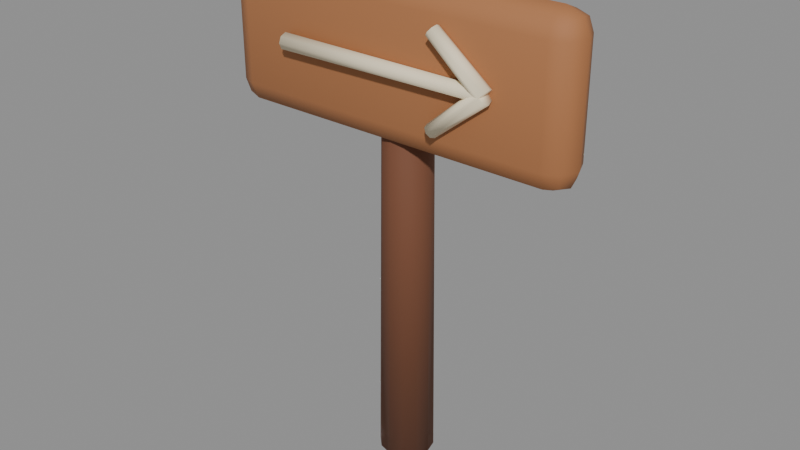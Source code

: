 # Source: signpost.blend  (saved by Blender 5.2.45; exported with 4.5.12 LTS)
import bpy
from mathutils import Matrix  # noqa: F401  (used for matrix-valued properties, if any)

bpy.ops.wm.read_factory_settings(use_empty=True)
scene = bpy.context.scene
scene.name = 'Scene'

# ---- materials (node trees are filled in below, after node groups)
mat_leather = bpy.data.materials.new('leather')
mat_leather.diffuse_color = (0.1779, 0.0648, 0.03071, 1.0)
mat_leather_light = bpy.data.materials.new('leather_light')
mat_leather_light.diffuse_color = (0.402, 0.162, 0.06125, 1.0)
mat_cream = bpy.data.materials.new('cream')
mat_cream.diffuse_color = (0.8879, 0.7758, 0.5583, 1.0)

# ---- material node trees
mat_leather.use_nodes = True; mat_leather.node_tree.nodes.clear()
_N = mat_leather.node_tree.nodes; _L = mat_leather.node_tree.links
n0 = _N.new('ShaderNodeBsdfPrincipled'); n0.name = 'Principled BSDF'; n0.location = (-200, 100)
n0.inputs[0].default_value = (0.1779, 0.0648, 0.03071, 1.0)
n0.inputs[2].default_value = 0.78
n0.inputs[10].default_value = 0.005
n1 = _N.new('ShaderNodeOutputMaterial'); n1.name = 'Material Output'; n1.location = (200, 100)
_L.new(n0.outputs[0], n1.inputs[0])
n1.is_active_output = True
mat_leather_light.use_nodes = True; mat_leather_light.node_tree.nodes.clear()
_N = mat_leather_light.node_tree.nodes; _L = mat_leather_light.node_tree.links
n0 = _N.new('ShaderNodeBsdfPrincipled'); n0.name = 'Principled BSDF'; n0.location = (-200, 100)
n0.inputs[0].default_value = (0.402, 0.162, 0.06125, 1.0)
n0.inputs[2].default_value = 0.74
n0.inputs[10].default_value = 0.005
n1 = _N.new('ShaderNodeOutputMaterial'); n1.name = 'Material Output'; n1.location = (200, 100)
_L.new(n0.outputs[0], n1.inputs[0])
n1.is_active_output = True
mat_cream.use_nodes = True; mat_cream.node_tree.nodes.clear()
_N = mat_cream.node_tree.nodes; _L = mat_cream.node_tree.links
n0 = _N.new('ShaderNodeBsdfPrincipled'); n0.name = 'Principled BSDF'; n0.location = (-200, 100)
n0.inputs[0].default_value = (0.8879, 0.7758, 0.5583, 1.0)
n0.inputs[2].default_value = 0.8
n0.inputs[10].default_value = 0.005
n1 = _N.new('ShaderNodeOutputMaterial'); n1.name = 'Material Output'; n1.location = (200, 100)
_L.new(n0.outputs[0], n1.inputs[0])
n1.is_active_output = True

# ---- meshes
me_cone = bpy.data.meshes.new('Cone')
me_cone.from_pydata([(0.0, 0.09, -0.825), (0.0, 0.0738, 0.825), (0.045, 0.07794, -0.825), (0.0369, 0.06391, 0.825), (0.07794, 0.045, -0.825), (0.06391, 0.0369, 0.825), (0.09, 0.0, -0.825), (0.0738, 0.0, 0.825), (0.07794, -0.045, -0.825), (0.06391, -0.0369, 0.825), (0.045, -0.07794, -0.825), (0.0369, -0.06391, 0.825), (0.0, -0.09, -0.825), (0.0, -0.0738, 0.825), (-0.045, -0.07794, -0.825), (-0.0369, -0.06391, 0.825), (-0.07794, -0.045, -0.825), (-0.06391, -0.0369, 0.825), (-0.09, 0.0, -0.825), (-0.0738, 0.0, 0.825), (-0.07794, 0.045, -0.825), (-0.06391, 0.0369, 0.825), (-0.045, 0.07794, -0.825), (-0.0369, 0.06391, 0.825), (0.525, 0.04, 0.275), (0.525, 0.115, 0.35), (0.525, 0.09303, 0.297), (0.5683, 0.0833, 0.3067), (0.578, 0.09303, 0.35), (0.578, 0.04, 0.297), (0.525, 0.115, 0.7), (0.525, 0.04, 0.775), (0.6, 0.04, 0.7), (0.525, 0.09303, 0.753), (0.5683, 0.0833, 0.7433), (0.578, 0.09303, 0.7), (0.6, 0.04, 0.35), (0.525, -0.035, 0.35), (0.5683, -0.003301, 0.3067), (0.578, -0.01303, 0.35), (0.525, -0.01303, 0.297), (0.525, -0.035, 0.7), (0.525, -0.01303, 0.753), (0.5683, -0.003301, 0.7433), (0.578, -0.01303, 0.7), (0.578, 0.04, 0.753), (-0.525, 0.04, 0.275), (-0.525, 0.115, 0.35), (-0.5683, 0.0833, 0.3067), (-0.578, 0.09303, 0.35), (-0.525, 0.09303, 0.297), (-0.525, 0.115, 0.7), (-0.525, 0.09303, 0.753), (-0.5683, 0.0833, 0.7433), (-0.578, 0.09303, 0.7), (-0.525, -0.035, 0.35), (-0.6, 0.04, 0.35), (-0.525, -0.01303, 0.297), (-0.5683, -0.003301, 0.3067), (-0.578, -0.01303, 0.35), (-0.578, 0.04, 0.297), (-0.525, 0.04, 0.775), (-0.6, 0.04, 0.7), (-0.525, -0.035, 0.7), (-0.578, 0.04, 0.753), (-0.5683, -0.003301, 0.7433), (-0.578, -0.01303, 0.7), (-0.525, -0.01303, 0.753), (0.35, 0.135, 0.552), (-0.36, 0.135, 0.5471), (0.35, 0.1159, 0.5441), (-0.36, 0.1193, 0.5407), (0.35, 0.108, 0.525), (-0.36, 0.1129, 0.525), (0.35, 0.1159, 0.5059), (-0.36, 0.1193, 0.5093), (0.35, 0.135, 0.498), (-0.36, 0.135, 0.5029), (0.35, 0.1541, 0.5059), (-0.36, 0.1507, 0.5093), (0.35, 0.162, 0.525), (-0.36, 0.1571, 0.525), (0.35, 0.1541, 0.5441), (-0.36, 0.1507, 0.5407), (-0.3428, 0.135, 0.5458), (-0.1759, 0.135, 0.4021), (-0.3479, 0.1541, 0.5397), (-0.18, 0.1507, 0.3971), (-0.19, 0.1571, 0.385), (-0.3721, 0.1541, 0.5103), (-0.2, 0.1507, 0.3729), (-0.3772, 0.135, 0.5042), (-0.2041, 0.135, 0.3679), (-0.3721, 0.1159, 0.5103), (-0.2, 0.1193, 0.3729), (-0.19, 0.1129, 0.385), (-0.3479, 0.1159, 0.5397), (-0.18, 0.1193, 0.3971), (-0.3772, 0.135, 0.5458), (-0.2041, 0.135, 0.6821), (-0.3721, 0.1541, 0.5397), (-0.2, 0.1507, 0.6771), (-0.36, 0.162, 0.525), (-0.19, 0.1571, 0.665), (-0.3479, 0.1541, 0.5103), (-0.18, 0.1507, 0.6529), (-0.3428, 0.135, 0.5042), (-0.1759, 0.135, 0.6479), (-0.3479, 0.1159, 0.5103), (-0.18, 0.1193, 0.6529), (-0.36, 0.108, 0.525), (-0.19, 0.1129, 0.665), (-0.3721, 0.1159, 0.5397), (-0.2, 0.1193, 0.6771)], [], [(0, 1, 3, 2), (2, 3, 5, 4), (4, 5, 7, 6), (6, 7, 9, 8), (8, 9, 11, 10), (10, 11, 13, 12), (12, 13, 15, 14), (14, 15, 17, 16), (16, 17, 19, 18), (18, 19, 21, 20), (3, 1, 23, 21, 19, 17, 15, 13, 11, 9, 7, 5), (20, 21, 23, 22), (22, 23, 1, 0), (0, 2, 4, 6, 8, 10, 12, 14, 16, 18, 20, 22), (24, 26, 27, 29), (25, 28, 27, 26), (36, 29, 27, 28), (30, 33, 34, 35), (31, 45, 34, 33), (32, 35, 34, 45), (24, 29, 38, 40), (36, 39, 38, 29), (37, 40, 38, 39), (31, 42, 43, 45), (41, 44, 43, 42), (32, 45, 43, 44), (46, 60, 48, 50), (56, 49, 48, 60), (47, 50, 48, 49), (61, 52, 53, 64), (51, 54, 53, 52), (62, 64, 53, 54), (46, 57, 58, 60), (55, 59, 58, 57), (56, 60, 58, 59), (61, 64, 65, 67), (62, 66, 65, 64), (63, 67, 65, 66), (25, 30, 35, 28), (28, 35, 32, 36), (41, 37, 39, 44), (44, 39, 36, 32), (46, 24, 40, 57), (57, 40, 37, 55), (31, 61, 67, 42), (42, 67, 63, 41), (62, 56, 59, 66), (66, 59, 55, 63), (51, 47, 49, 54), (54, 49, 56, 62), (24, 46, 50, 26), (26, 50, 47, 25), (61, 31, 33, 52), (52, 33, 30, 51), (47, 51, 30, 25), (37, 41, 63, 55), (68, 69, 71, 70), (70, 71, 73, 72), (72, 73, 75, 74), (74, 75, 77, 76), (76, 77, 79, 78), (78, 79, 81, 80), (71, 69, 83, 81, 79, 77, 75, 73), (80, 81, 83, 82), (82, 83, 69, 68), (68, 70, 72, 74, 76, 78, 80, 82), (84, 85, 87, 86), (86, 87, 88, 102), (102, 88, 90, 89), (89, 90, 92, 91), (91, 92, 94, 93), (93, 94, 95, 110), (87, 85, 97, 95, 94, 92, 90, 88), (110, 95, 97, 96), (96, 97, 85, 84), (84, 86, 102, 89, 91, 93, 110, 96), (98, 99, 101, 100), (100, 101, 103, 102), (102, 103, 105, 104), (104, 105, 107, 106), (106, 107, 109, 108), (108, 109, 111, 110), (101, 99, 113, 111, 109, 107, 105, 103), (110, 111, 113, 112), (112, 113, 99, 98), (98, 100, 102, 104, 106, 108, 110, 112)])
me_cone.polygons.foreach_set('use_smooth', [True] * 86)
me_cone.polygons.foreach_set('material_index', [0, 0, 0, 0, 0, 0, 0, 0, 0, 0, 0, 0, 0, 0, 1, 1, 1, 1, 1, 1, 1, 1, 1, 1, 1, 1, 1, 1, 1, 1, 1, 1, 1, 1, 1, 1, 1, 1, 1, 1, 1, 1, 1, 1, 1, 1, 1, 1, 1, 1, 1, 1, 1, 1, 1, 1, 2, 2, 2, 2, 2, 2, 2, 2, 2, 2, 2, 2, 2, 2, 2, 2, 2, 2, 2, 2, 2, 2, 2, 2, 2, 2, 2, 2, 2, 2])
_uv = me_cone.uv_layers.new(name='UVMap')
_uv.uv.foreach_set('vector', [1.0, 0.5, 1.0, 1.0, 0.9167, 1.0, 0.9167, 0.5, 0.9167, 0.5, 0.9167, 1.0, 0.8333, 1.0, 0.8333, 0.5, 0.8333, 0.5, 0.8333, 1.0, 0.75, 1.0, 0.75, 0.5, 0.75, 0.5, 0.75, 1.0, 0.6667, 1.0, 0.6667, 0.5, 0.6667, 0.5, 0.6667, 1.0, 0.5833, 1.0, 0.5833, 0.5, 0.5833, 0.5, 0.5833, 1.0, 0.5, 1.0, 0.5, 0.5, 0.5, 0.5, 0.5, 1.0, 0.4167, 1.0, 0.4167, 0.5, 0.4167, 0.5, 0.4167, 1.0, 0.3333, 1.0, 0.3333, 0.5, 0.3333, 0.5, 0.3333, 1.0, 0.25, 1.0, 0.25, 0.5, 0.25, 0.5, 0.25, 1.0, 0.1667, 1.0, 0.1667, 0.5, 0.37, 0.4578, 0.25, 0.49, 0.13, 0.4578, 0.04215, 0.37, 0.01, 0.25, 0.04215, 0.13, 0.13, 0.04215, 0.25, 0.01, 0.37, 0.04215, 0.4578, 0.13, 0.49, 0.25, 0.4578, 0.37, 0.1667, 0.5, 0.1667, 1.0, 0.08333, 1.0, 0.08333, 0.5, 0.08333, 0.5, 0.08333, 1.0, 7.451e-08, 1.0, 7.451e-08, 0.5, 0.75, 0.49, 0.87, 0.4578, 0.9578, 0.37, 0.99, 0.25, 0.9578, 0.13, 0.87, 0.04215, 0.75, 0.01, 0.63, 0.04215, 0.5422, 0.13, 0.51, 0.25, 0.5422, 0.37, 0.63, 0.4578, 0.1406, 0.625, 0.1406, 0.75, 0.1316, 0.75, 0.125, 0.625, 0.4125, 0.9844, 0.4125, 1.0, 0.3908, 1.0, 0.375, 0.9844, 0.4125, 0.125, 0.375, 0.125, 0.375, 0.05283, 0.4125, 0.0, 0.5875, 0.9844, 0.625, 0.9844, 0.625, 0.9934, 0.5875, 1.0, 0.8594, 0.625, 0.875, 0.625, 0.875, 0.6972, 0.8594, 0.75, 0.5875, 0.125, 0.5875, 0.0, 0.6092, 0.0, 0.625, 0.125, 0.1406, 0.625, 0.125, 0.625, 0.125, 0.5528, 0.1406, 0.5, 0.4125, 0.125, 0.4125, 0.25, 0.3829, 0.2533, 0.375, 0.125, 0.4125, 0.2656, 0.375, 0.2656, 0.3829, 0.2533, 0.4125, 0.25, 0.8594, 0.625, 0.8594, 0.5, 0.8684, 0.5, 0.875, 0.625, 0.5875, 0.2656, 0.5875, 0.25, 0.6171, 0.2236, 0.625, 0.2656, 0.5875, 0.125, 0.625, 0.125, 0.6171, 0.2236, 0.5875, 0.25, 0.3594, 0.625, 0.375, 0.625, 0.3803, 0.7346, 0.3672, 0.7578, 0.4125, 0.625, 0.4125, 0.75, 0.3803, 0.7346, 0.375, 0.625, 0.4125, 0.7656, 0.3672, 0.7578, 0.3803, 0.7346, 0.4125, 0.75, 0.6406, 0.625, 0.6328, 0.7578, 0.6219, 0.7324, 0.625, 0.625, 0.5875, 0.7656, 0.5875, 0.75, 0.6219, 0.7324, 0.6328, 0.7578, 0.5875, 0.625, 0.625, 0.625, 0.6219, 0.7324, 0.5875, 0.75, 0.3594, 0.625, 0.3672, 0.4922, 0.3781, 0.5176, 0.375, 0.625, 0.4125, 0.4844, 0.4125, 0.5, 0.3781, 0.5176, 0.3672, 0.4922, 0.4125, 0.625, 0.375, 0.625, 0.3781, 0.5176, 0.4125, 0.5, 0.6406, 0.625, 0.625, 0.625, 0.6197, 0.5154, 0.6328, 0.4922, 0.5875, 0.625, 0.5875, 0.5, 0.6197, 0.5154, 0.625, 0.625, 0.5875, 0.4844, 0.6328, 0.4922, 0.6197, 0.5154, 0.5875, 0.5, 0.4125, 0.9844, 0.5875, 0.9844, 0.5875, 1.0, 0.4125, 1.0, 0.4125, 0.0, 0.5875, 0.0, 0.5875, 0.125, 0.4125, 0.125, 0.5875, 0.2656, 0.4125, 0.2656, 0.4125, 0.25, 0.5875, 0.25, 0.5875, 0.25, 0.4125, 0.25, 0.4125, 0.125, 0.5875, 0.125, 0.3594, 0.625, 0.1406, 0.625, 0.1406, 0.5, 0.3672, 0.4922, 0.3672, 0.4922, 0.375, 0.2656, 0.4125, 0.2656, 0.4125, 0.4844, 0.8594, 0.625, 0.6406, 0.625, 0.6328, 0.4922, 0.8594, 0.5, 0.625, 0.2656, 0.6328, 0.4922, 0.5875, 0.4844, 0.5875, 0.2656, 0.5875, 0.625, 0.4125, 0.625, 0.4125, 0.5, 0.5875, 0.5, 0.5875, 0.5, 0.4125, 0.5, 0.4125, 0.4844, 0.5875, 0.4844, 0.5875, 0.7656, 0.4125, 0.7656, 0.4125, 0.75, 0.5875, 0.75, 0.5875, 0.75, 0.4125, 0.75, 0.4125, 0.625, 0.5875, 0.625, 0.1406, 0.625, 0.3594, 0.625, 0.3672, 0.7578, 0.1406, 0.75, 0.375, 0.9844, 0.3672, 0.7578, 0.4125, 0.7656, 0.4125, 0.9844, 0.6406, 0.625, 0.8594, 0.625, 0.8594, 0.75, 0.6328, 0.7578, 0.6328, 0.7578, 0.625, 0.9844, 0.5875, 0.9844, 0.5875, 0.7656, 0.4125, 0.7656, 0.5875, 0.7656, 0.5875, 0.9844, 0.4125, 0.9844, 0.4125, 0.2656, 0.5875, 0.2656, 0.5875, 0.4844, 0.4125, 0.4844, 1.0, 0.5, 1.0, 1.0, 0.875, 1.0, 0.875, 0.5, 0.875, 0.5, 0.875, 1.0, 0.75, 1.0, 0.75, 0.5, 0.75, 0.5, 0.75, 1.0, 0.625, 1.0, 0.625, 0.5, 0.625, 0.5, 0.625, 1.0, 0.5, 1.0, 0.5, 0.5, 0.5, 0.5, 0.5, 1.0, 0.375, 1.0, 0.375, 0.5, 0.375, 0.5, 0.375, 1.0, 0.25, 1.0, 0.25, 0.5, 0.4197, 0.4197, 0.25, 0.49, 0.08029, 0.4197, 0.01, 0.25, 0.08029, 0.08029, 0.25, 0.01, 0.4197, 0.08029, 0.49, 0.25, 0.25, 0.5, 0.25, 1.0, 0.125, 1.0, 0.125, 0.5, 0.125, 0.5, 0.125, 1.0, 0.0, 1.0, 0.0, 0.5, 0.75, 0.49, 0.9197, 0.4197, 0.99, 0.25, 0.9197, 0.08029, 0.75, 0.01, 0.5803, 0.08029, 0.51, 0.25, 0.5803, 0.4197, 1.0, 0.5, 1.0, 1.0, 0.875, 1.0, 0.875, 0.5, 0.875, 0.5, 0.875, 1.0, 0.75, 1.0, 0.75, 0.5, 0.75, 0.5, 0.75, 1.0, 0.625, 1.0, 0.625, 0.5, 0.625, 0.5, 0.625, 1.0, 0.5, 1.0, 0.5, 0.5, 0.5, 0.5, 0.5, 1.0, 0.375, 1.0, 0.375, 0.5, 0.375, 0.5, 0.375, 1.0, 0.25, 1.0, 0.25, 0.5, 0.4197, 0.4197, 0.25, 0.49, 0.08029, 0.4197, 0.01, 0.25, 0.08029, 0.08029, 0.25, 0.01, 0.4197, 0.08029, 0.49, 0.25, 0.25, 0.5, 0.25, 1.0, 0.125, 1.0, 0.125, 0.5, 0.125, 0.5, 0.125, 1.0, 0.0, 1.0, 0.0, 0.5, 0.75, 0.49, 0.9197, 0.4197, 0.99, 0.25, 0.9197, 0.08029, 0.75, 0.01, 0.5803, 0.08029, 0.51, 0.25, 0.5803, 0.4197, 1.0, 0.5, 1.0, 1.0, 0.875, 1.0, 0.875, 0.5, 0.875, 0.5, 0.875, 1.0, 0.75, 1.0, 0.75, 0.5, 0.75, 0.5, 0.75, 1.0, 0.625, 1.0, 0.625, 0.5, 0.625, 0.5, 0.625, 1.0, 0.5, 1.0, 0.5, 0.5, 0.5, 0.5, 0.5, 1.0, 0.375, 1.0, 0.375, 0.5, 0.375, 0.5, 0.375, 1.0, 0.25, 1.0, 0.25, 0.5, 0.4197, 0.4197, 0.25, 0.49, 0.08029, 0.4197, 0.01, 0.25, 0.08029, 0.08029, 0.25, 0.01, 0.4197, 0.08029, 0.49, 0.25, 0.25, 0.5, 0.25, 1.0, 0.125, 1.0, 0.125, 0.5, 0.125, 0.5, 0.125, 1.0, 0.0, 1.0, 0.0, 0.5, 0.75, 0.49, 0.9197, 0.4197, 0.99, 0.25, 0.9197, 0.08029, 0.75, 0.01, 0.5803, 0.08029, 0.51, 0.25, 0.5803, 0.4197])
me_cone.materials.append(mat_leather)
me_cone.materials.append(mat_leather_light)
me_cone.materials.append(mat_cream)
me_cone.update()

# ---- objects
ob_signpost = bpy.data.objects.new('signpost', None)
ob_signpost_mesh = bpy.data.objects.new('signpost_mesh', me_cone)

# ---- transforms, parenting, visibility, modifiers, constraints
ob_signpost.location = (0.0, 0.0, 0.0)
ob_signpost_mesh.parent = ob_signpost
ob_signpost_mesh.location = (0.0, 0.0, 0.825)
ob_signpost_mesh.rotation_euler = (0.0, 0.0, -3.142)

# ---- collection membership
scene.collection.objects.link(ob_signpost)
scene.collection.objects.link(ob_signpost_mesh)

# ---- scene / render settings (as saved in the file)
scene.frame_start = 1; scene.frame_end = 250; scene.frame_set(1)
scene.render.engine = 'BLENDER_EEVEE_NEXT'
scene.render.bake_bias = 0.0
scene.render.bake_samples = 0
scene.render.compositor_device = 'GPU'
scene.eevee.use_volume_custom_range = False
scene.eevee.fast_gi_thickness_near = 0.1
scene.eevee.fast_gi_thickness_far = 0.0
scene.eevee.ray_tracing_options.screen_trace_thickness = 0.1
bpy.context.view_layer.update()

# ---- added for rendering (the .blend has no active camera and no usable light): camera, sun + grey world if the file has none
cam_auto = bpy.data.cameras.new('AutoCamera')
cam_auto.lens = 50.0
cam_auto.sensor_width = 36.0
cam_auto.clip_end = 1000.0
ob_auto_camera = bpy.data.objects.new('AutoCamera', cam_auto)
scene.collection.objects.link(ob_auto_camera)
ob_auto_camera.location = (1.90201, -2.31841, 2.34661)
ob_auto_camera.rotation_euler = (1.09748, -7.21219e-08, 0.694738)
scene.camera = ob_auto_camera
light_auto_sun = bpy.data.lights.new('AutoSun', 'SUN')
light_auto_sun.energy = 3.0
light_auto_sun.angle = 0.0523599
ob_auto_sun = bpy.data.objects.new('AutoSun', light_auto_sun)
scene.collection.objects.link(ob_auto_sun)
ob_auto_sun.rotation_euler = (0.872665, 0.174533, 0.523599)
if scene.world is None:
    world_auto = bpy.data.worlds.new('AutoWorld')
    world_auto.color = (0.3, 0.3, 0.3)
    scene.world = world_auto
bpy.context.view_layer.update()
